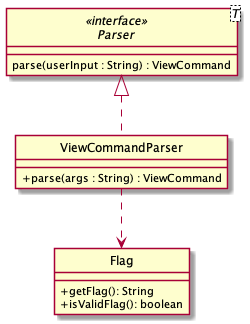

The diagram above was rendered by PlantUML. Its source (embedded in the PNG):
@startuml
skinparam backgroundColor #ffffff
skinparam classAttributeIconSize 0
hide circle

class ViewCommandParser implements Parser {
    + parse(args : String) : ViewCommand
}

interface Parser<T> <<interface>> {
    parse(userInput : String) : ViewCommand
}

class Flag {
    + getFlag(): String
    + isValidFlag(): boolean
}

ViewCommandParser ..> Flag

@enduml